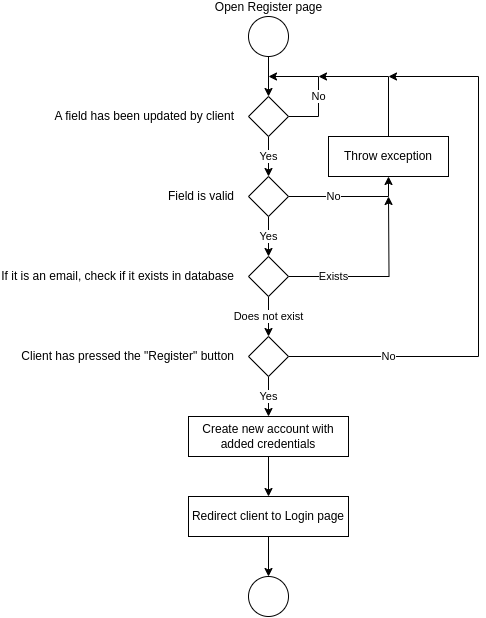

The diagram above was exported from draw.io. Its source (the exported page's mxGraphModel, read from the mxfile embedded in the PNG):
<mxGraphModel dx="898" dy="428" grid="1" gridSize="10" guides="1" tooltips="1" connect="1" arrows="1" fold="1" page="1" pageScale="1" pageWidth="827" pageHeight="1169" math="0" shadow="0">
  <root>
    <mxCell id="0" />
    <mxCell id="1" parent="0" />
    <mxCell id="-NTIf9u1-RDo9yOrFvxy-3" value="" style="edgeStyle=orthogonalEdgeStyle;rounded=0;orthogonalLoop=1;jettySize=auto;html=1;" parent="1" source="-NTIf9u1-RDo9yOrFvxy-1" target="-NTIf9u1-RDo9yOrFvxy-2" edge="1">
      <mxGeometry relative="1" as="geometry" />
    </mxCell>
    <mxCell id="-NTIf9u1-RDo9yOrFvxy-1" value="Open Register page" style="ellipse;html=1;aspect=fixed;labelPosition=center;verticalLabelPosition=top;align=center;verticalAlign=bottom;" parent="1" vertex="1">
      <mxGeometry x="400" y="40" width="40" height="40" as="geometry" />
    </mxCell>
    <mxCell id="-NTIf9u1-RDo9yOrFvxy-4" value="No" style="edgeStyle=orthogonalEdgeStyle;rounded=0;orthogonalLoop=1;jettySize=auto;html=1;spacingRight=0;spacingTop=20;" parent="1" source="-NTIf9u1-RDo9yOrFvxy-2" edge="1">
      <mxGeometry relative="1" as="geometry">
        <mxPoint x="420" y="100" as="targetPoint" />
        <Array as="points">
          <mxPoint x="470" y="140" />
          <mxPoint x="470" y="100" />
        </Array>
      </mxGeometry>
    </mxCell>
    <mxCell id="-NTIf9u1-RDo9yOrFvxy-6" value="Yes" style="edgeStyle=orthogonalEdgeStyle;rounded=0;orthogonalLoop=1;jettySize=auto;html=1;" parent="1" source="-NTIf9u1-RDo9yOrFvxy-2" target="-NTIf9u1-RDo9yOrFvxy-5" edge="1">
      <mxGeometry relative="1" as="geometry" />
    </mxCell>
    <mxCell id="-NTIf9u1-RDo9yOrFvxy-2" value="A field has been updated by client" style="rhombus;html=1;labelPosition=left;verticalLabelPosition=middle;align=right;verticalAlign=middle;spacing=15;" parent="1" vertex="1">
      <mxGeometry x="400" y="120" width="40" height="40" as="geometry" />
    </mxCell>
    <mxCell id="-NTIf9u1-RDo9yOrFvxy-9" value="Yes" style="edgeStyle=orthogonalEdgeStyle;rounded=0;orthogonalLoop=1;jettySize=auto;html=1;" parent="1" source="-NTIf9u1-RDo9yOrFvxy-5" target="-NTIf9u1-RDo9yOrFvxy-8" edge="1">
      <mxGeometry relative="1" as="geometry" />
    </mxCell>
    <mxCell id="-NTIf9u1-RDo9yOrFvxy-13" value="No" style="edgeStyle=orthogonalEdgeStyle;rounded=0;orthogonalLoop=1;jettySize=auto;html=1;entryX=0.5;entryY=1;entryDx=0;entryDy=0;spacingRight=30;" parent="1" source="-NTIf9u1-RDo9yOrFvxy-5" target="-NTIf9u1-RDo9yOrFvxy-11" edge="1">
      <mxGeometry relative="1" as="geometry" />
    </mxCell>
    <mxCell id="-NTIf9u1-RDo9yOrFvxy-5" value="Field is valid" style="rhombus;html=1;labelPosition=left;verticalLabelPosition=middle;align=right;verticalAlign=middle;spacing=15;" parent="1" vertex="1">
      <mxGeometry x="400" y="200" width="40" height="40" as="geometry" />
    </mxCell>
    <mxCell id="-NTIf9u1-RDo9yOrFvxy-16" value="Exists" style="edgeStyle=orthogonalEdgeStyle;rounded=0;orthogonalLoop=1;jettySize=auto;html=1;spacingLeft=0;spacingRight=90;" parent="1" source="-NTIf9u1-RDo9yOrFvxy-8" edge="1">
      <mxGeometry x="0.0024" relative="1" as="geometry">
        <mxPoint x="540" y="220" as="targetPoint" />
        <mxPoint as="offset" />
      </mxGeometry>
    </mxCell>
    <mxCell id="-NTIf9u1-RDo9yOrFvxy-18" value="Does not exist" style="edgeStyle=orthogonalEdgeStyle;rounded=0;orthogonalLoop=1;jettySize=auto;html=1;" parent="1" source="-NTIf9u1-RDo9yOrFvxy-8" target="-NTIf9u1-RDo9yOrFvxy-17" edge="1">
      <mxGeometry relative="1" as="geometry" />
    </mxCell>
    <mxCell id="-NTIf9u1-RDo9yOrFvxy-8" value="If it is an email, check if it exists in database" style="rhombus;html=1;labelPosition=left;verticalLabelPosition=middle;align=right;verticalAlign=middle;spacing=15;" parent="1" vertex="1">
      <mxGeometry x="400" y="280" width="40" height="40" as="geometry" />
    </mxCell>
    <mxCell id="-NTIf9u1-RDo9yOrFvxy-15" style="edgeStyle=orthogonalEdgeStyle;rounded=0;orthogonalLoop=1;jettySize=auto;html=1;exitX=0.5;exitY=0;exitDx=0;exitDy=0;" parent="1" source="-NTIf9u1-RDo9yOrFvxy-11" edge="1">
      <mxGeometry relative="1" as="geometry">
        <mxPoint x="470" y="100" as="targetPoint" />
        <Array as="points">
          <mxPoint x="540" y="100" />
        </Array>
      </mxGeometry>
    </mxCell>
    <mxCell id="-NTIf9u1-RDo9yOrFvxy-11" value="Throw exception" style="rounded=0;whiteSpace=wrap;html=1;" parent="1" vertex="1">
      <mxGeometry x="480" y="160" width="120" height="40" as="geometry" />
    </mxCell>
    <mxCell id="-NTIf9u1-RDo9yOrFvxy-19" value="No" style="edgeStyle=orthogonalEdgeStyle;rounded=0;orthogonalLoop=1;jettySize=auto;html=1;spacingTop=180;spacingRight=180;" parent="1" source="-NTIf9u1-RDo9yOrFvxy-17" edge="1">
      <mxGeometry relative="1" as="geometry">
        <mxPoint x="540" y="100" as="targetPoint" />
        <Array as="points">
          <mxPoint x="630" y="380" />
          <mxPoint x="630" y="100" />
        </Array>
      </mxGeometry>
    </mxCell>
    <mxCell id="-NTIf9u1-RDo9yOrFvxy-21" value="Yes" style="edgeStyle=orthogonalEdgeStyle;rounded=0;orthogonalLoop=1;jettySize=auto;html=1;" parent="1" source="-NTIf9u1-RDo9yOrFvxy-17" target="-NTIf9u1-RDo9yOrFvxy-20" edge="1">
      <mxGeometry relative="1" as="geometry" />
    </mxCell>
    <mxCell id="-NTIf9u1-RDo9yOrFvxy-17" value="Client has pressed the &quot;Register&quot; button" style="rhombus;html=1;labelPosition=left;verticalLabelPosition=middle;align=right;verticalAlign=middle;spacing=15;" parent="1" vertex="1">
      <mxGeometry x="400" y="360" width="40" height="40" as="geometry" />
    </mxCell>
    <mxCell id="-NTIf9u1-RDo9yOrFvxy-23" value="" style="edgeStyle=orthogonalEdgeStyle;rounded=0;orthogonalLoop=1;jettySize=auto;html=1;" parent="1" source="-NTIf9u1-RDo9yOrFvxy-20" target="-NTIf9u1-RDo9yOrFvxy-22" edge="1">
      <mxGeometry relative="1" as="geometry" />
    </mxCell>
    <mxCell id="-NTIf9u1-RDo9yOrFvxy-20" value="Create new account with added credentials" style="rounded=0;whiteSpace=wrap;html=1;" parent="1" vertex="1">
      <mxGeometry x="340" y="440" width="160" height="40" as="geometry" />
    </mxCell>
    <mxCell id="-NTIf9u1-RDo9yOrFvxy-25" value="" style="edgeStyle=orthogonalEdgeStyle;rounded=0;orthogonalLoop=1;jettySize=auto;html=1;" parent="1" source="-NTIf9u1-RDo9yOrFvxy-22" target="-NTIf9u1-RDo9yOrFvxy-24" edge="1">
      <mxGeometry relative="1" as="geometry" />
    </mxCell>
    <mxCell id="-NTIf9u1-RDo9yOrFvxy-22" value="Redirect client to Login page" style="rounded=0;whiteSpace=wrap;html=1;" parent="1" vertex="1">
      <mxGeometry x="340" y="520" width="160" height="40" as="geometry" />
    </mxCell>
    <mxCell id="-NTIf9u1-RDo9yOrFvxy-24" value="" style="ellipse;whiteSpace=wrap;html=1;aspect=fixed;" parent="1" vertex="1">
      <mxGeometry x="400" y="600" width="40" height="40" as="geometry" />
    </mxCell>
  </root>
</mxGraphModel>